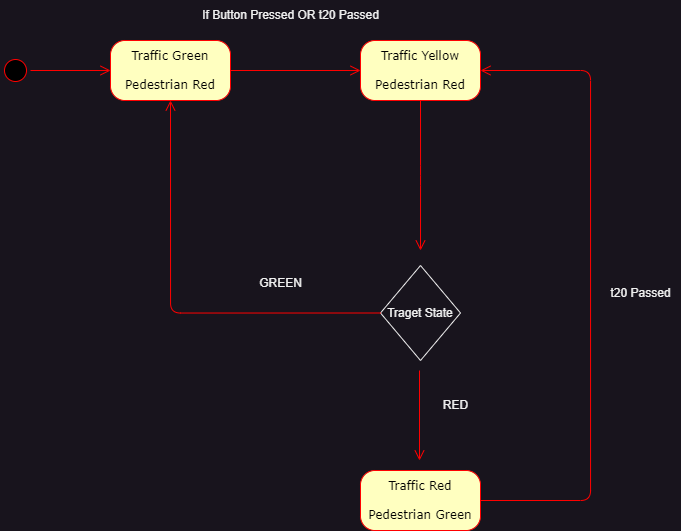

The diagram above was exported from draw.io. Its source (the exported page's mxGraphModel, read from the mxfile embedded in the PNG):
<mxGraphModel dx="1105" dy="654" grid="1" gridSize="10" guides="1" tooltips="1" connect="1" arrows="1" fold="1" page="1" pageScale="1" pageWidth="1100" pageHeight="850" background="none" math="0" shadow="0">
  <root>
    <mxCell id="0" />
    <mxCell id="1" parent="0" />
    <mxCell id="382b91b5511bd0f7-1" value="" style="ellipse;html=1;shape=startState;fillColor=#000000;strokeColor=#ff0000;rounded=1;shadow=0;comic=0;labelBackgroundColor=none;fontFamily=Verdana;fontSize=12;fontColor=#000000;align=center;direction=south;" parent="1" vertex="1">
      <mxGeometry x="130" y="135" width="30" height="30" as="geometry" />
    </mxCell>
    <mxCell id="382b91b5511bd0f7-6" value="Traffic Green&lt;div&gt;&lt;br&gt;&lt;/div&gt;&lt;div&gt;Pedestrian Red&lt;/div&gt;" style="rounded=1;whiteSpace=wrap;html=1;arcSize=24;fillColor=#ffffc0;strokeColor=#ff0000;shadow=0;comic=0;labelBackgroundColor=none;fontFamily=Verdana;fontSize=12;fontColor=#000000;align=center;" parent="1" vertex="1">
      <mxGeometry x="240" y="120" width="120" height="60" as="geometry" />
    </mxCell>
    <mxCell id="382b91b5511bd0f7-7" value="Traffic Yellow&lt;div&gt;&lt;br&gt;&lt;/div&gt;&lt;div&gt;Pedestrian Red&lt;/div&gt;" style="rounded=1;whiteSpace=wrap;html=1;arcSize=24;fillColor=#ffffc0;strokeColor=#ff0000;shadow=0;comic=0;labelBackgroundColor=none;fontFamily=Verdana;fontSize=12;fontColor=#000000;align=center;" parent="1" vertex="1">
      <mxGeometry x="490" y="120" width="120" height="60" as="geometry" />
    </mxCell>
    <mxCell id="2a3bc250acf0617d-9" style="edgeStyle=orthogonalEdgeStyle;html=1;labelBackgroundColor=none;endArrow=open;endSize=8;strokeColor=#ff0000;fontFamily=Verdana;fontSize=12;align=left;" parent="1" source="382b91b5511bd0f7-1" target="382b91b5511bd0f7-6" edge="1">
      <mxGeometry relative="1" as="geometry" />
    </mxCell>
    <mxCell id="0hZzolHc1TvFwwmKbnoF-3" style="edgeStyle=orthogonalEdgeStyle;html=1;exitX=1;exitY=0.5;entryX=0;entryY=0.5;labelBackgroundColor=none;endArrow=open;endSize=8;strokeColor=#ff0000;fontFamily=Verdana;fontSize=12;align=left;exitDx=0;exitDy=0;entryDx=0;entryDy=0;" edge="1" parent="1" source="382b91b5511bd0f7-6" target="382b91b5511bd0f7-7">
      <mxGeometry relative="1" as="geometry">
        <mxPoint x="410" y="300" as="sourcePoint" />
        <mxPoint x="410" y="170" as="targetPoint" />
      </mxGeometry>
    </mxCell>
    <mxCell id="0hZzolHc1TvFwwmKbnoF-4" value="If Button Pressed OR t20 Passed" style="text;html=1;align=center;verticalAlign=middle;resizable=0;points=[];autosize=1;strokeColor=none;fillColor=none;" vertex="1" parent="1">
      <mxGeometry x="320" y="80" width="200" height="30" as="geometry" />
    </mxCell>
    <mxCell id="0hZzolHc1TvFwwmKbnoF-6" style="edgeStyle=orthogonalEdgeStyle;html=1;exitX=0.5;exitY=1;labelBackgroundColor=none;endArrow=open;endSize=8;strokeColor=#ff0000;fontFamily=Verdana;fontSize=12;align=left;exitDx=0;exitDy=0;" edge="1" parent="1" source="382b91b5511bd0f7-7">
      <mxGeometry relative="1" as="geometry">
        <mxPoint x="500" y="320" as="sourcePoint" />
        <mxPoint x="550" y="330" as="targetPoint" />
      </mxGeometry>
    </mxCell>
    <mxCell id="0hZzolHc1TvFwwmKbnoF-7" value="Traget State" style="rhombus;whiteSpace=wrap;html=1;" vertex="1" parent="1">
      <mxGeometry x="510" y="345" width="80" height="95" as="geometry" />
    </mxCell>
    <mxCell id="0hZzolHc1TvFwwmKbnoF-8" style="edgeStyle=orthogonalEdgeStyle;html=1;exitX=0.5;exitY=1;labelBackgroundColor=none;endArrow=open;endSize=8;strokeColor=#ff0000;fontFamily=Verdana;fontSize=12;align=left;exitDx=0;exitDy=0;" edge="1" parent="1">
      <mxGeometry relative="1" as="geometry">
        <mxPoint x="549" y="450" as="sourcePoint" />
        <mxPoint x="549" y="540" as="targetPoint" />
      </mxGeometry>
    </mxCell>
    <mxCell id="0hZzolHc1TvFwwmKbnoF-9" value="RED" style="text;html=1;align=center;verticalAlign=middle;resizable=0;points=[];autosize=1;strokeColor=none;fillColor=none;" vertex="1" parent="1">
      <mxGeometry x="560" y="470" width="50" height="30" as="geometry" />
    </mxCell>
    <mxCell id="0hZzolHc1TvFwwmKbnoF-10" value="Traffic Red&lt;div&gt;&lt;br&gt;&lt;/div&gt;&lt;div&gt;Pedestrian Green&lt;/div&gt;" style="rounded=1;whiteSpace=wrap;html=1;arcSize=24;fillColor=#ffffc0;strokeColor=#ff0000;shadow=0;comic=0;labelBackgroundColor=none;fontFamily=Verdana;fontSize=12;fontColor=#000000;align=center;" vertex="1" parent="1">
      <mxGeometry x="490" y="550" width="120" height="60" as="geometry" />
    </mxCell>
    <mxCell id="0hZzolHc1TvFwwmKbnoF-11" style="edgeStyle=orthogonalEdgeStyle;html=1;exitX=0;exitY=0.5;entryX=0.5;entryY=1;labelBackgroundColor=none;endArrow=open;endSize=8;strokeColor=#ff0000;fontFamily=Verdana;fontSize=12;align=left;exitDx=0;exitDy=0;entryDx=0;entryDy=0;" edge="1" parent="1" source="0hZzolHc1TvFwwmKbnoF-7" target="382b91b5511bd0f7-6">
      <mxGeometry relative="1" as="geometry">
        <mxPoint x="320" y="392" as="sourcePoint" />
        <mxPoint x="450" y="392" as="targetPoint" />
      </mxGeometry>
    </mxCell>
    <mxCell id="0hZzolHc1TvFwwmKbnoF-12" value="GREEN" style="text;html=1;align=center;verticalAlign=middle;resizable=0;points=[];autosize=1;strokeColor=none;fillColor=none;" vertex="1" parent="1">
      <mxGeometry x="375" y="348" width="70" height="30" as="geometry" />
    </mxCell>
    <mxCell id="0hZzolHc1TvFwwmKbnoF-15" style="edgeStyle=orthogonalEdgeStyle;html=1;exitX=1;exitY=0.5;labelBackgroundColor=none;endArrow=open;endSize=8;strokeColor=#ff0000;fontFamily=Verdana;fontSize=12;align=left;exitDx=0;exitDy=0;entryX=1;entryY=0.5;entryDx=0;entryDy=0;" edge="1" parent="1" source="0hZzolHc1TvFwwmKbnoF-10" target="382b91b5511bd0f7-7">
      <mxGeometry relative="1" as="geometry">
        <mxPoint x="740" y="320" as="sourcePoint" />
        <mxPoint x="740" y="470" as="targetPoint" />
        <Array as="points">
          <mxPoint x="720" y="580" />
          <mxPoint x="720" y="150" />
        </Array>
      </mxGeometry>
    </mxCell>
    <mxCell id="0hZzolHc1TvFwwmKbnoF-16" value="t20 Passed" style="text;html=1;align=center;verticalAlign=middle;resizable=0;points=[];autosize=1;strokeColor=none;fillColor=none;" vertex="1" parent="1">
      <mxGeometry x="730" y="358" width="80" height="30" as="geometry" />
    </mxCell>
  </root>
</mxGraphModel>